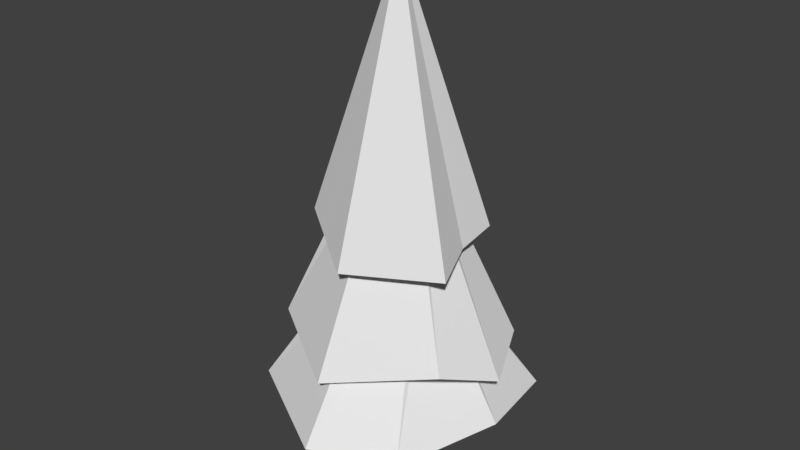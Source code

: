# Source: Tree_One.blend  (saved by Blender 2.78.0; exported with 4.5.12 LTS)
import bpy
from mathutils import Matrix  # noqa: F401  (used for matrix-valued properties, if any)

bpy.ops.wm.read_factory_settings(use_empty=True)
scene = bpy.context.scene
scene.name = 'Scene'

# ---- collections
col_collection_1 = bpy.data.collections.new('Collection 1'); scene.collection.children.link(col_collection_1)

# ---- world
world_world = bpy.data.worlds.new('World'); scene.world = world_world
world_world.color = (0.05088, 0.05088, 0.05088)
world_world.use_sun_shadow = False
world_world.sun_shadow_jitter_overblur = 0.0
world_world.cycles.sampling_method = 'MANUAL'

# ---- meshes
me_cylinder = bpy.data.meshes.new('Cylinder')
me_cylinder.from_pydata([(0.1005, 0.2946, -0.9915), (0.01918, 0.9162, 1.013), (0.383, 0.09552, -1.018), (0.8211, 0.5589, 0.992), (0.2855, -0.1035, -1.035), (0.8161, -0.5258, 1.054), (0.05034, -0.2753, -1.06), (-0.008467, -0.9931, 1.001), (-0.1443, -0.1597, -0.9478), (-0.867, -0.4854, 0.9927), (-0.137, 0.05423, -1.012), (-0.8595, 0.4974, 0.9893), (-0.001364, 2.148, 0.3512), (1.705, 1.376, 0.3539), (1.212, -1.539, 0.162), (0.006286, -2.194, 0.2925), (-1.855, -1.131, 0.3133), (-1.823, 1.057, 0.3652), (-0.04287, 0.5833, 2.689), (0.449, 0.2381, 2.68), (0.5183, -0.2484, 2.683), (-0.06378, -0.5429, 2.602), (-0.4981, -0.2718, 2.7), (-0.4663, 0.2759, 2.639), (0.06478, 1.716, 1.491), (1.544, 0.8875, 1.489), (1.48, -0.895, 1.506), (-0.05609, -1.816, 1.236), (-1.559, -0.8996, 1.503), (-1.687, 1.079, 1.147), (-0.0004071, 0.3401, 4.684), (0.26, 0.1257, 4.674), (0.3324, -0.1588, 4.618), (0.05117, -0.2937, 4.714), (-0.3027, -0.186, 4.657), (-0.2856, 0.2017, 4.699), (0.005625, 1.424, 2.749), (1.152, 0.6851, 3.246), (1.418, -0.7143, 2.98), (-0.0001336, -1.388, 2.917), (-1.147, -0.6365, 3.315), (-1.201, 0.6928, 3.07), (0.03071, -0.03821, 7.387), (1.875, 0.0456, 1.137), (0.5498, -0.03919, 2.711), (1.891, -0.007751, 0.3923), (0.8169, 0.02801, 0.997), (0.2999, -0.02171, -0.9505), (0.2973, 0.000957, 4.705), (1.177, -0.005511, 3.153), (0.07972, 0.5826, 1.571), (0.5828, 0.3371, 1.615), (0.6324, -0.3612, 1.496), (0.1044, -0.6407, 1.541), (-0.5018, -0.2302, 1.544), (-0.5088, 0.2557, 1.609), (0.597, -0.0129, 1.55), (0.3911, 0.2282, 0.3901), (0.4344, -0.2098, 0.3821), (0.05644, -0.4519, 0.3353), (-0.2961, -0.2611, 0.3522), (-0.2358, 0.2408, 0.4531), (0.4898, 0.0006086, 0.3706), (0.1035, 0.4268, 0.3193)], [], [(50, 1, 3, 51), (56, 46, 5, 52), (52, 5, 7, 53), (53, 7, 9, 54), (46, 3, 13, 45), (54, 9, 11, 55), (55, 11, 1, 50), (0, 2, 47, 4, 6, 8, 10), (13, 12, 18, 19), (11, 9, 16, 17), (3, 1, 12, 13), (7, 5, 14, 15), (1, 11, 17, 12), (9, 7, 15, 16), (23, 22, 28, 29), (12, 17, 23, 18), (16, 15, 21, 22), (45, 13, 19, 44), (17, 16, 22, 23), (15, 14, 20, 21), (24, 29, 35, 30), (21, 20, 26, 27), (19, 18, 24, 25), (18, 23, 29, 24), (22, 21, 27, 28), (44, 19, 25, 43), (35, 34, 40, 41), (28, 27, 33, 34), (43, 25, 31, 48), (29, 28, 34, 35), (27, 26, 32, 33), (25, 24, 30, 31), (36, 41, 42), (33, 32, 38, 39), (31, 30, 36, 37), (30, 35, 41, 36), (34, 33, 39, 40), (48, 31, 37, 49), (14, 45, 44, 20), (40, 39, 42), (38, 49, 37, 42), (41, 40, 42), (39, 38, 42), (37, 36, 42), (20, 44, 43, 26), (26, 43, 48, 32), (32, 48, 49, 38), (5, 46, 45, 14), (51, 3, 46, 56), (57, 51, 56, 62), (61, 55, 50, 63), (60, 54, 55, 61), (59, 53, 54, 60), (58, 52, 53, 59), (62, 56, 52, 58), (63, 50, 51, 57), (0, 63, 57, 2), (47, 62, 58, 4), (4, 58, 59, 6), (6, 59, 60, 8), (8, 60, 61, 10), (10, 61, 63, 0), (2, 57, 62, 47)])
_uv = me_cylinder.uv_layers.new(name='UVMap')
_uv.uv.foreach_set('vector', [0.2163, 0.368, 0.2127, 0.3735, 0.2074, 0.3661, 0.2137, 0.3642, 0.2157, 0.4874, 0.2157, 0.4918, 0.2092, 0.4918, 0.2124, 0.4874, 0.1924, 0.3664, 0.1866, 0.3683, 0.1859, 0.3565, 0.1921, 0.3604, 0.1921, 0.3604, 0.1859, 0.3565, 0.1963, 0.3488, 0.1973, 0.3565, 0.1896, 0.4031, 0.184, 0.4051, 0.1676, 0.398, 0.1825, 0.3904, 0.1973, 0.3565, 0.1963, 0.3488, 0.2074, 0.3529, 0.203, 0.3586, 0.2228, 0.3693, 0.2254, 0.3761, 0.2127, 0.3735, 0.2163, 0.368, 0.6368, 0.8712, 0.6345, 0.8729, 0.6333, 0.8724, 0.6321, 0.872, 0.6319, 0.8694, 0.6342, 0.8677, 0.6367, 0.8686, 0.2026, 0.4073, 0.2026, 0.4311, 0.1675, 0.4226, 0.1672, 0.4154, 0.1522, 0.4495, 0.1522, 0.4367, 0.1633, 0.4294, 0.1633, 0.4569, 0.184, 0.4051, 0.1812, 0.4176, 0.1646, 0.4216, 0.1676, 0.398, 0.07549, 0.4632, 0.07726, 0.4759, 0.06016, 0.4755, 0.06043, 0.458, 0.1812, 0.4176, 0.1896, 0.4261, 0.1825, 0.4398, 0.1646, 0.4216, 0.0808, 0.4559, 0.07549, 0.4632, 0.06043, 0.458, 0.07184, 0.4422, 0.5261, 0.5994, 0.5273, 0.5923, 0.5466, 0.5877, 0.5466, 0.6136, 0.2026, 0.4311, 0.1937, 0.4463, 0.1652, 0.4266, 0.1675, 0.4226, 0.153, 0.3657, 0.1678, 0.3749, 0.1411, 0.3988, 0.1372, 0.3964, 0.2651, 0.4818, 0.2471, 0.4822, 0.2615, 0.4567, 0.2651, 0.4567, 0.2067, 0.3991, 0.1788, 0.3991, 0.1891, 0.3657, 0.1965, 0.3657, 0.1678, 0.3749, 0.1779, 0.3893, 0.1443, 0.4053, 0.1411, 0.3988, 0.4776, 0.6166, 0.4617, 0.6131, 0.4847, 0.5711, 0.4871, 0.5725, 0.4523, 0.6874, 0.4466, 0.6829, 0.4532, 0.6622, 0.4733, 0.6741, 0.466, 0.6318, 0.466, 0.6391, 0.4466, 0.6471, 0.4466, 0.6242, 0.466, 0.6391, 0.4716, 0.6428, 0.4616, 0.6622, 0.4466, 0.6471, 0.453, 0.6925, 0.4523, 0.6874, 0.4733, 0.6741, 0.4737, 0.6925, 0.4688, 0.6301, 0.466, 0.6318, 0.4466, 0.6242, 0.4519, 0.6158, 0.1376, 0.9152, 0.142, 0.9158, 0.1459, 0.9368, 0.1277, 0.9368, 0.4617, 0.6312, 0.4716, 0.618, 0.4907, 0.6626, 0.4887, 0.6645, 0.5112, 0.7123, 0.5009, 0.7059, 0.5191, 0.6728, 0.5212, 0.6734, 0.5925, 0.7077, 0.5662, 0.7077, 0.5677, 0.6629, 0.5721, 0.6621, 0.4716, 0.618, 0.4951, 0.6166, 0.4951, 0.6617, 0.4907, 0.6626, 0.5009, 0.6166, 0.4776, 0.6166, 0.4871, 0.5725, 0.4915, 0.5725, 0.2144, 0.8154, 0.1972, 0.8095, 0.2144, 0.774, 0.2127, 0.9135, 0.2169, 0.915, 0.2169, 0.9416, 0.1974, 0.9348, 0.2351, 0.81, 0.239, 0.8078, 0.2562, 0.8224, 0.2393, 0.8293, 0.239, 0.8078, 0.2392, 0.8038, 0.2562, 0.8048, 0.2562, 0.8224, 0.2113, 0.9107, 0.2127, 0.9135, 0.1974, 0.9348, 0.1931, 0.9201, 0.09764, 0.9305, 0.09541, 0.9305, 0.08862, 0.9162, 0.09764, 0.9162, 0.1779, 0.3893, 0.1788, 0.4073, 0.144, 0.4073, 0.1443, 0.4053, 0.1277, 0.8304, 0.1352, 0.8189, 0.1557, 0.8758, 0.1273, 0.9171, 0.1182, 0.9158, 0.1093, 0.9171, 0.1108, 0.8674, 0.2194, 0.8655, 0.2376, 0.8651, 0.2376, 0.9216, 0.1352, 0.8189, 0.1557, 0.8157, 0.1557, 0.8758, 0.218, 0.8116, 0.2351, 0.8038, 0.2351, 0.8651, 0.4716, 0.6283, 0.4688, 0.6301, 0.4519, 0.6158, 0.4645, 0.613, 0.5234, 0.7116, 0.5112, 0.7123, 0.5212, 0.6734, 0.5234, 0.6739, 0.1879, 0.901, 0.1859, 0.9009, 0.1807, 0.8851, 0.1879, 0.8821, 0.07726, 0.4759, 0.0808, 0.4786, 0.07184, 0.4909, 0.06016, 0.4755, 0.219, 0.4874, 0.2222, 0.4918, 0.2157, 0.4918, 0.2157, 0.4874, 0.6451, 0.9569, 0.6457, 0.9605, 0.6432, 0.9605, 0.6432, 0.9569, 0.6487, 0.8657, 0.6487, 0.8693, 0.6437, 0.8683, 0.6449, 0.865, 0.6003, 0.9665, 0.6009, 0.9695, 0.5958, 0.9695, 0.5964, 0.9665, 0.627, 0.8642, 0.625, 0.8624, 0.6291, 0.8594, 0.6301, 0.8619, 0.568, 0.9653, 0.5674, 0.9624, 0.5725, 0.9624, 0.5719, 0.9653, 0.6432, 0.9569, 0.6432, 0.9605, 0.6406, 0.9605, 0.6413, 0.9569, 0.5346, 0.9754, 0.5352, 0.9783, 0.5302, 0.9783, 0.5307, 0.9754, 0.5343, 0.9632, 0.5346, 0.9754, 0.5307, 0.9754, 0.5314, 0.9632, 0.6432, 0.9434, 0.6432, 0.9569, 0.6413, 0.9569, 0.6417, 0.9434, 0.5687, 0.9776, 0.568, 0.9653, 0.5719, 0.9653, 0.5715, 0.9776, 0.6319, 0.8694, 0.627, 0.8642, 0.6301, 0.8619, 0.6342, 0.8677, 0.5998, 0.9536, 0.6003, 0.9665, 0.5964, 0.9665, 0.5969, 0.9536, 0.6507, 0.854, 0.6487, 0.8657, 0.6449, 0.865, 0.6479, 0.8535, 0.6446, 0.9434, 0.6451, 0.9569, 0.6432, 0.9569, 0.6432, 0.9434])
me_cylinder.use_remesh_preserve_volume = False
me_cylinder.use_remesh_preserve_attributes = False
me_cylinder.use_mirror_vertex_groups = False
me_cylinder.update()

# ---- objects
ob_cylinder = bpy.data.objects.new('Cylinder', me_cylinder)

# ---- transforms, parenting, visibility, modifiers, constraints
ob_cylinder.location = (0.0, 0.0, 0.0)
ob_cylinder.lineart.crease_threshold = 0.0

# ---- collection membership
col_collection_1.objects.link(ob_cylinder)

# ---- scene / render settings (as saved in the file)
scene.frame_start = 1; scene.frame_end = 250; scene.frame_set(1)
scene.render.engine = 'BLENDER_EEVEE_NEXT'
scene.render.resolution_percentage = 50
scene.render.dither_intensity = 0.0
scene.cycles.use_denoising = False
scene.cycles.samples = 128
scene.cycles.sampling_pattern = 'TABULATED_SOBOL'
scene.cycles.light_sampling_threshold = 0.0
scene.cycles.use_adaptive_sampling = False
scene.cycles.use_light_tree = False
scene.cycles.blur_glossy = 0.0
scene.cycles.sample_clamp_indirect = 0.0
scene.view_settings.view_transform = 'Standard'
bpy.context.view_layer.update()

# ---- added for rendering (the .blend has no active camera and no usable light): camera, sun
cam_auto = bpy.data.cameras.new('AutoCamera')
cam_auto.lens = 50.0
cam_auto.sensor_width = 36.0
cam_auto.clip_end = 1000.0
ob_auto_camera = bpy.data.objects.new('AutoCamera', cam_auto)
scene.collection.objects.link(ob_auto_camera)
ob_auto_camera.location = (9.46362, -11.3577, 10.7201)
ob_auto_camera.rotation_euler = (1.09748, -7.21219e-08, 0.694738)
scene.camera = ob_auto_camera
light_auto_sun = bpy.data.lights.new('AutoSun', 'SUN')
light_auto_sun.energy = 3.0
light_auto_sun.angle = 0.0523599
ob_auto_sun = bpy.data.objects.new('AutoSun', light_auto_sun)
scene.collection.objects.link(ob_auto_sun)
ob_auto_sun.rotation_euler = (0.872665, 0.174533, 0.523599)
bpy.context.view_layer.update()
